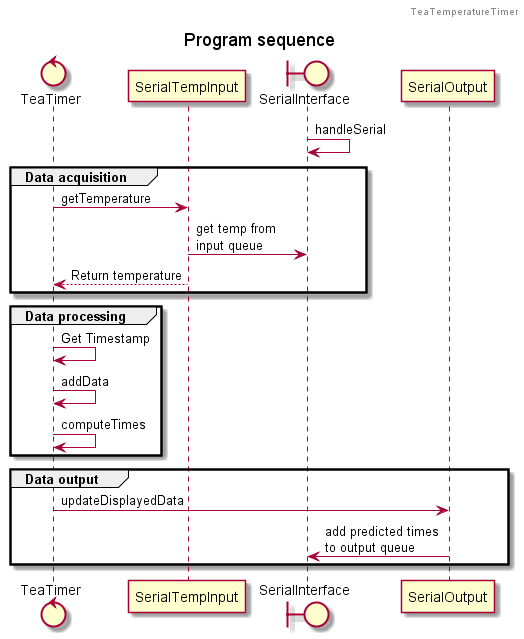

The diagram above was rendered by PlantUML. Its source (embedded in the PNG):
@startuml Sequence
header TeaTemperatureTimer
title Program sequence

control TeaTimer
participant SerialTempInput
boundary SerialInterface
participant SerialOutput

SerialInterface -> SerialInterface : handleSerial
group Data acquisition
TeaTimer -> SerialTempInput : getTemperature
SerialTempInput -> SerialInterface : get temp from \ninput queue
TeaTimer <-- SerialTempInput : Return temperature
end
group Data processing
TeaTimer -> TeaTimer : Get Timestamp
TeaTimer -> TeaTimer : addData
TeaTimer -> TeaTimer : computeTimes
end
group Data output
TeaTimer -> SerialOutput : updateDisplayedData
SerialOutput -> SerialInterface : add predicted times \nto output queue
end

@enduml